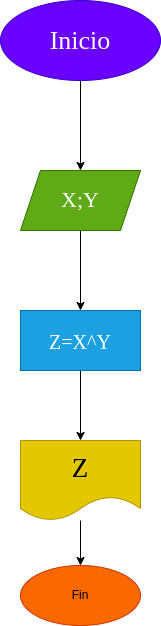

The diagram above was exported from draw.io. Its source (the exported page's mxGraphModel, read from the mxfile embedded in the PNG):
<mxGraphModel dx="650" dy="383" grid="1" gridSize="10" guides="1" tooltips="1" connect="1" arrows="1" fold="1" page="1" pageScale="1" pageWidth="827" pageHeight="1169" math="0" shadow="0">
  <root>
    <mxCell id="0" />
    <mxCell id="1" parent="0" />
    <mxCell id="4" value="" style="edgeStyle=none;html=1;" parent="1" source="2" target="3" edge="1">
      <mxGeometry relative="1" as="geometry" />
    </mxCell>
    <mxCell id="2" value="Inicio" style="ellipse;whiteSpace=wrap;html=1;fontFamily=Comic Sans MS;fontSize=26;fillColor=#6a00ff;fontColor=#ffffff;strokeColor=#3700CC;" parent="1" vertex="1">
      <mxGeometry x="200" y="20" width="160" height="80" as="geometry" />
    </mxCell>
    <mxCell id="8" value="" style="edgeStyle=none;html=1;" parent="1" source="3" target="7" edge="1">
      <mxGeometry relative="1" as="geometry" />
    </mxCell>
    <mxCell id="3" value="X;Y" style="shape=parallelogram;perimeter=parallelogramPerimeter;whiteSpace=wrap;html=1;fixedSize=1;fontFamily=Comic Sans MS;fontSize=22;fillColor=#60a917;fontColor=#ffffff;strokeColor=#2D7600;" parent="1" vertex="1">
      <mxGeometry x="220" y="190" width="120" height="60" as="geometry" />
    </mxCell>
    <mxCell id="13" value="" style="edgeStyle=none;html=1;fontColor=default;" parent="1" source="7" target="12" edge="1">
      <mxGeometry relative="1" as="geometry" />
    </mxCell>
    <mxCell id="7" value="Z=X^Y" style="fontColor=#ffffff;fontFamily=Comic Sans MS;fontSize=20;fillColor=#1ba1e2;strokeColor=#006EAF;" parent="1" vertex="1">
      <mxGeometry x="220" y="330" width="120" height="60" as="geometry" />
    </mxCell>
    <mxCell id="9" value="Fin" style="ellipse;whiteSpace=wrap;html=1;fillColor=#fa6800;fontColor=#000000;strokeColor=#C73500;" parent="1" vertex="1">
      <mxGeometry x="220" y="585" width="120" height="60" as="geometry" />
    </mxCell>
    <mxCell id="14" value="" style="edgeStyle=none;html=1;fontColor=default;" parent="1" source="12" target="9" edge="1">
      <mxGeometry relative="1" as="geometry" />
    </mxCell>
    <mxCell id="12" value="Z" style="shape=document;whiteSpace=wrap;html=1;boundedLbl=1;fontFamily=Comic Sans MS;fontSize=27;fillColor=#e3c800;fontColor=#000000;strokeColor=#B09500;" parent="1" vertex="1">
      <mxGeometry x="220" y="460" width="120" height="80" as="geometry" />
    </mxCell>
  </root>
</mxGraphModel>